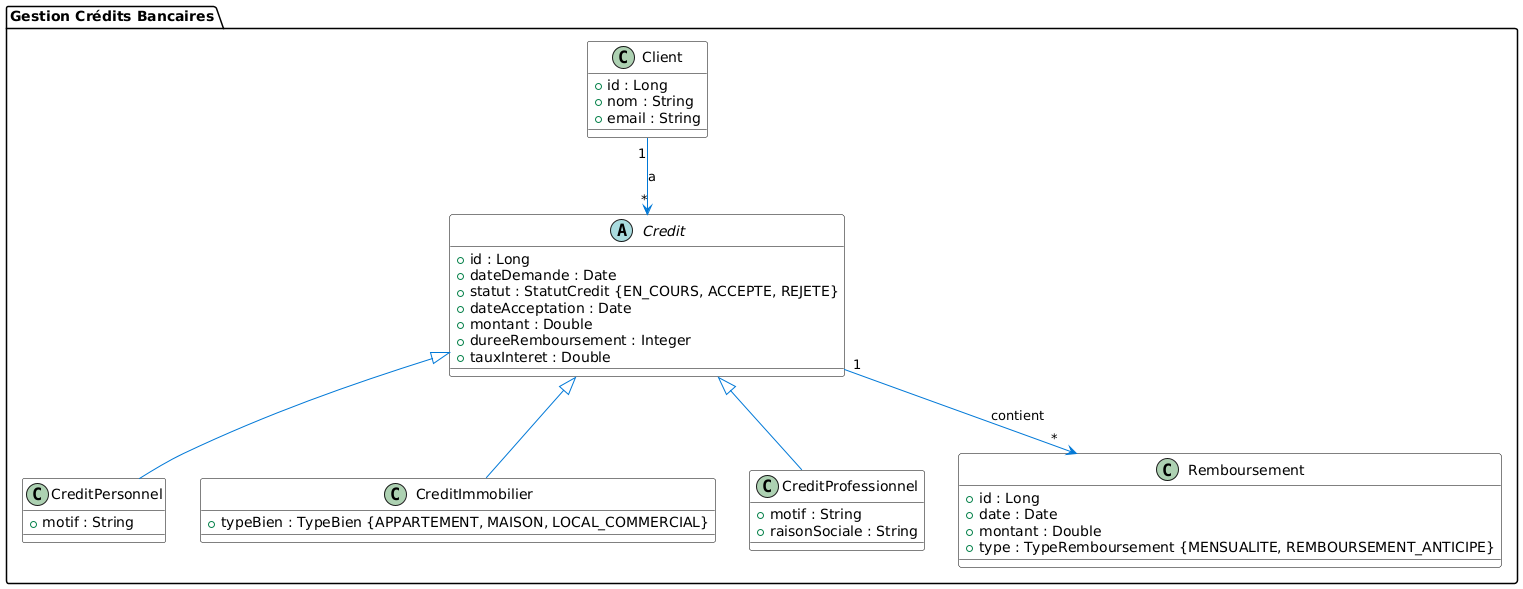

The diagram above was rendered by PlantUML. Its source (embedded in the PNG):
@startuml
skinparam class {
    BackgroundColor White
    BorderColor Black
    ArrowColor #0078D7
}

package "Gestion Crédits Bancaires" {
    abstract class Credit {
        + id : Long
        + dateDemande : Date
        + statut : StatutCredit {EN_COURS, ACCEPTE, REJETE}
        + dateAcceptation : Date
        + montant : Double
        + dureeRemboursement : Integer
        + tauxInteret : Double
    }

    class CreditPersonnel {
        + motif : String
    }

    class CreditImmobilier {
        + typeBien : TypeBien {APPARTEMENT, MAISON, LOCAL_COMMERCIAL}
    }

    class CreditProfessionnel {
        + motif : String
        + raisonSociale : String
    }

    class Client {
        + id : Long
        + nom : String
        + email : String
    }

    class Remboursement {
        + id : Long
        + date : Date
        + montant : Double
        + type : TypeRemboursement {MENSUALITE, REMBOURSEMENT_ANTICIPE}
    }

    Credit <|-- CreditPersonnel
    Credit <|-- CreditImmobilier
    Credit <|-- CreditProfessionnel

    Client "1" --> "*" Credit : a
    Credit "1" --> "*" Remboursement : contient


}
@enduml